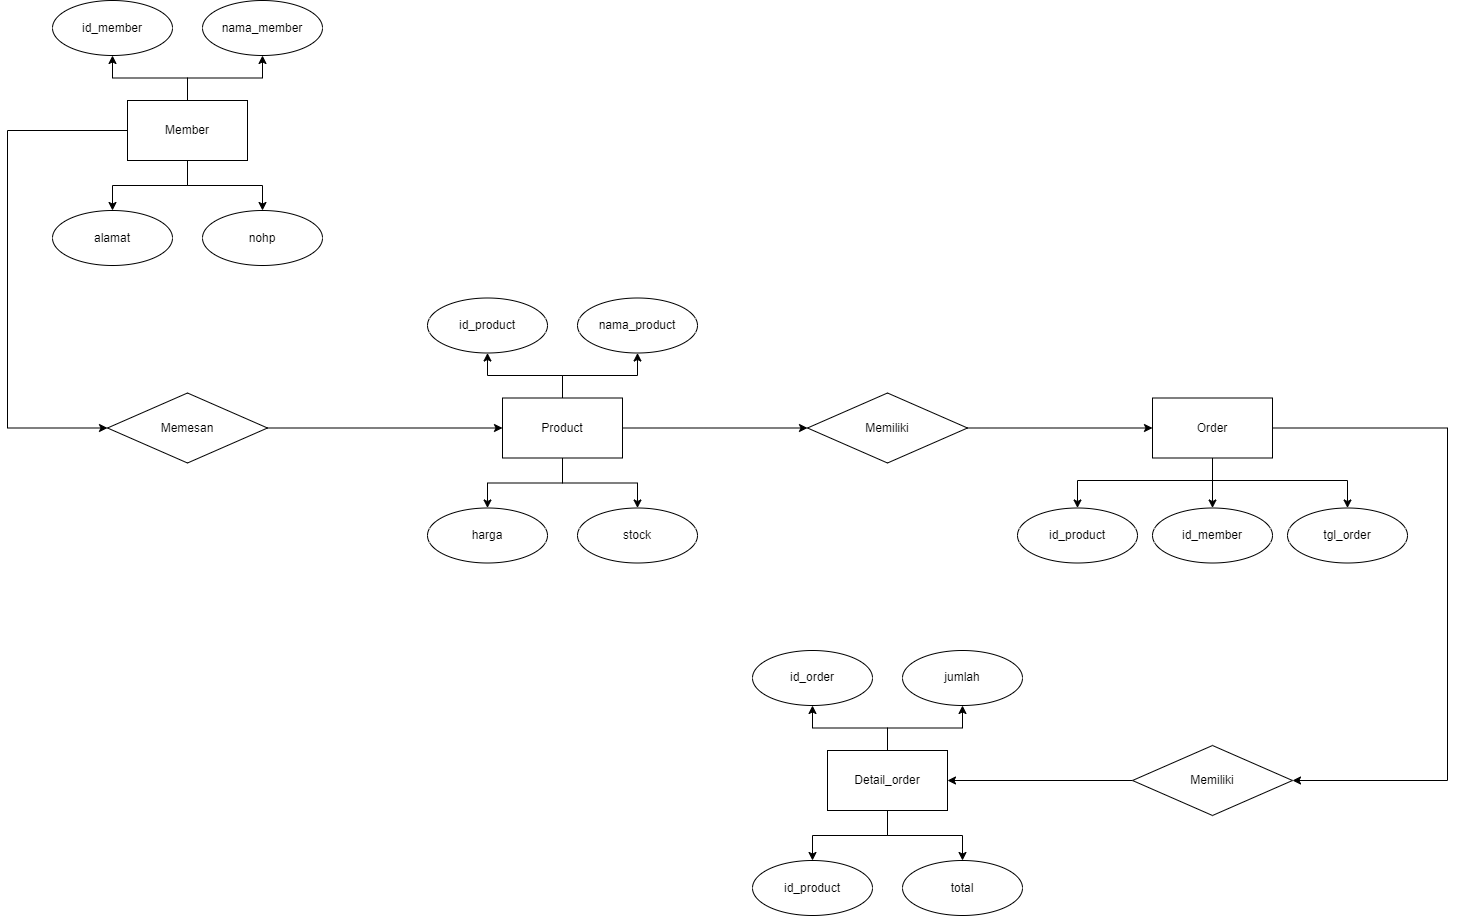

The diagram above was exported from draw.io. Its source (the exported page's mxGraphModel, read from the mxfile embedded in the PNG):
<mxGraphModel dx="1598" dy="771" grid="1" gridSize="10" guides="1" tooltips="1" connect="1" arrows="1" fold="1" page="1" pageScale="1" pageWidth="827" pageHeight="1169" math="0" shadow="0">
  <root>
    <mxCell id="0" />
    <mxCell id="1" parent="0" />
    <mxCell id="5w6yd0yJBIX6xzUs_lsR-11" style="edgeStyle=orthogonalEdgeStyle;rounded=0;orthogonalLoop=1;jettySize=auto;html=1;entryX=0.5;entryY=1;entryDx=0;entryDy=0;" edge="1" parent="1" source="5w6yd0yJBIX6xzUs_lsR-1" target="5w6yd0yJBIX6xzUs_lsR-3">
      <mxGeometry relative="1" as="geometry" />
    </mxCell>
    <mxCell id="5w6yd0yJBIX6xzUs_lsR-12" style="edgeStyle=orthogonalEdgeStyle;rounded=0;orthogonalLoop=1;jettySize=auto;html=1;entryX=0.5;entryY=1;entryDx=0;entryDy=0;" edge="1" parent="1" source="5w6yd0yJBIX6xzUs_lsR-1" target="5w6yd0yJBIX6xzUs_lsR-5">
      <mxGeometry relative="1" as="geometry" />
    </mxCell>
    <mxCell id="5w6yd0yJBIX6xzUs_lsR-13" style="edgeStyle=orthogonalEdgeStyle;rounded=0;orthogonalLoop=1;jettySize=auto;html=1;entryX=0.5;entryY=0;entryDx=0;entryDy=0;" edge="1" parent="1" source="5w6yd0yJBIX6xzUs_lsR-1" target="5w6yd0yJBIX6xzUs_lsR-7">
      <mxGeometry relative="1" as="geometry" />
    </mxCell>
    <mxCell id="5w6yd0yJBIX6xzUs_lsR-14" style="edgeStyle=orthogonalEdgeStyle;rounded=0;orthogonalLoop=1;jettySize=auto;html=1;entryX=0.5;entryY=0;entryDx=0;entryDy=0;" edge="1" parent="1" source="5w6yd0yJBIX6xzUs_lsR-1" target="5w6yd0yJBIX6xzUs_lsR-9">
      <mxGeometry relative="1" as="geometry" />
    </mxCell>
    <mxCell id="5w6yd0yJBIX6xzUs_lsR-54" style="edgeStyle=orthogonalEdgeStyle;rounded=0;orthogonalLoop=1;jettySize=auto;html=1;entryX=0;entryY=0.5;entryDx=0;entryDy=0;" edge="1" parent="1" source="5w6yd0yJBIX6xzUs_lsR-1" target="5w6yd0yJBIX6xzUs_lsR-29">
      <mxGeometry relative="1" as="geometry">
        <Array as="points">
          <mxPoint x="80" y="200" />
          <mxPoint x="80" y="498" />
        </Array>
      </mxGeometry>
    </mxCell>
    <mxCell id="5w6yd0yJBIX6xzUs_lsR-1" value="" style="rounded=0;whiteSpace=wrap;html=1;" vertex="1" parent="1">
      <mxGeometry x="200" y="170" width="120" height="60" as="geometry" />
    </mxCell>
    <mxCell id="5w6yd0yJBIX6xzUs_lsR-2" value="Member" style="text;html=1;strokeColor=none;fillColor=none;align=center;verticalAlign=middle;whiteSpace=wrap;rounded=0;" vertex="1" parent="1">
      <mxGeometry x="230" y="185" width="60" height="30" as="geometry" />
    </mxCell>
    <mxCell id="5w6yd0yJBIX6xzUs_lsR-3" value="" style="ellipse;whiteSpace=wrap;html=1;" vertex="1" parent="1">
      <mxGeometry x="125" y="70" width="120" height="55" as="geometry" />
    </mxCell>
    <mxCell id="5w6yd0yJBIX6xzUs_lsR-4" value="id_member" style="text;html=1;strokeColor=none;fillColor=none;align=center;verticalAlign=middle;whiteSpace=wrap;rounded=0;" vertex="1" parent="1">
      <mxGeometry x="155" y="82.5" width="60" height="30" as="geometry" />
    </mxCell>
    <mxCell id="5w6yd0yJBIX6xzUs_lsR-5" value="" style="ellipse;whiteSpace=wrap;html=1;" vertex="1" parent="1">
      <mxGeometry x="275" y="70" width="120" height="55" as="geometry" />
    </mxCell>
    <mxCell id="5w6yd0yJBIX6xzUs_lsR-6" value="nama_member" style="text;html=1;strokeColor=none;fillColor=none;align=center;verticalAlign=middle;whiteSpace=wrap;rounded=0;" vertex="1" parent="1">
      <mxGeometry x="305" y="82.5" width="60" height="30" as="geometry" />
    </mxCell>
    <mxCell id="5w6yd0yJBIX6xzUs_lsR-7" value="" style="ellipse;whiteSpace=wrap;html=1;" vertex="1" parent="1">
      <mxGeometry x="125" y="280" width="120" height="55" as="geometry" />
    </mxCell>
    <mxCell id="5w6yd0yJBIX6xzUs_lsR-8" value="alamat" style="text;html=1;strokeColor=none;fillColor=none;align=center;verticalAlign=middle;whiteSpace=wrap;rounded=0;" vertex="1" parent="1">
      <mxGeometry x="155" y="292.5" width="60" height="30" as="geometry" />
    </mxCell>
    <mxCell id="5w6yd0yJBIX6xzUs_lsR-9" value="" style="ellipse;whiteSpace=wrap;html=1;" vertex="1" parent="1">
      <mxGeometry x="275" y="280" width="120" height="55" as="geometry" />
    </mxCell>
    <mxCell id="5w6yd0yJBIX6xzUs_lsR-10" value="nohp" style="text;html=1;strokeColor=none;fillColor=none;align=center;verticalAlign=middle;whiteSpace=wrap;rounded=0;" vertex="1" parent="1">
      <mxGeometry x="305" y="292.5" width="60" height="30" as="geometry" />
    </mxCell>
    <mxCell id="5w6yd0yJBIX6xzUs_lsR-49" style="edgeStyle=orthogonalEdgeStyle;rounded=0;orthogonalLoop=1;jettySize=auto;html=1;entryX=0;entryY=0.5;entryDx=0;entryDy=0;" edge="1" parent="1" source="5w6yd0yJBIX6xzUs_lsR-29" target="5w6yd0yJBIX6xzUs_lsR-36">
      <mxGeometry relative="1" as="geometry" />
    </mxCell>
    <mxCell id="5w6yd0yJBIX6xzUs_lsR-29" value="" style="rhombus;whiteSpace=wrap;html=1;" vertex="1" parent="1">
      <mxGeometry x="180" y="462.5" width="160" height="70" as="geometry" />
    </mxCell>
    <mxCell id="5w6yd0yJBIX6xzUs_lsR-30" value="Memesan" style="text;html=1;strokeColor=none;fillColor=none;align=center;verticalAlign=middle;whiteSpace=wrap;rounded=0;" vertex="1" parent="1">
      <mxGeometry x="230" y="482.5" width="60" height="30" as="geometry" />
    </mxCell>
    <mxCell id="5w6yd0yJBIX6xzUs_lsR-32" style="edgeStyle=orthogonalEdgeStyle;rounded=0;orthogonalLoop=1;jettySize=auto;html=1;entryX=0.5;entryY=1;entryDx=0;entryDy=0;" edge="1" parent="1" source="5w6yd0yJBIX6xzUs_lsR-36" target="5w6yd0yJBIX6xzUs_lsR-38">
      <mxGeometry relative="1" as="geometry" />
    </mxCell>
    <mxCell id="5w6yd0yJBIX6xzUs_lsR-33" style="edgeStyle=orthogonalEdgeStyle;rounded=0;orthogonalLoop=1;jettySize=auto;html=1;entryX=0.5;entryY=1;entryDx=0;entryDy=0;" edge="1" parent="1" source="5w6yd0yJBIX6xzUs_lsR-36" target="5w6yd0yJBIX6xzUs_lsR-40">
      <mxGeometry relative="1" as="geometry" />
    </mxCell>
    <mxCell id="5w6yd0yJBIX6xzUs_lsR-34" style="edgeStyle=orthogonalEdgeStyle;rounded=0;orthogonalLoop=1;jettySize=auto;html=1;entryX=0.5;entryY=0;entryDx=0;entryDy=0;" edge="1" parent="1" source="5w6yd0yJBIX6xzUs_lsR-36" target="5w6yd0yJBIX6xzUs_lsR-42">
      <mxGeometry relative="1" as="geometry" />
    </mxCell>
    <mxCell id="5w6yd0yJBIX6xzUs_lsR-35" style="edgeStyle=orthogonalEdgeStyle;rounded=0;orthogonalLoop=1;jettySize=auto;html=1;entryX=0.5;entryY=0;entryDx=0;entryDy=0;" edge="1" parent="1" source="5w6yd0yJBIX6xzUs_lsR-36" target="5w6yd0yJBIX6xzUs_lsR-44">
      <mxGeometry relative="1" as="geometry" />
    </mxCell>
    <mxCell id="5w6yd0yJBIX6xzUs_lsR-52" style="edgeStyle=orthogonalEdgeStyle;rounded=0;orthogonalLoop=1;jettySize=auto;html=1;entryX=0;entryY=0.5;entryDx=0;entryDy=0;" edge="1" parent="1" source="5w6yd0yJBIX6xzUs_lsR-36" target="5w6yd0yJBIX6xzUs_lsR-50">
      <mxGeometry relative="1" as="geometry" />
    </mxCell>
    <mxCell id="5w6yd0yJBIX6xzUs_lsR-36" value="" style="rounded=0;whiteSpace=wrap;html=1;" vertex="1" parent="1">
      <mxGeometry x="575" y="467.5" width="120" height="60" as="geometry" />
    </mxCell>
    <mxCell id="5w6yd0yJBIX6xzUs_lsR-37" value="Product" style="text;html=1;strokeColor=none;fillColor=none;align=center;verticalAlign=middle;whiteSpace=wrap;rounded=0;" vertex="1" parent="1">
      <mxGeometry x="605" y="482.5" width="60" height="30" as="geometry" />
    </mxCell>
    <mxCell id="5w6yd0yJBIX6xzUs_lsR-38" value="" style="ellipse;whiteSpace=wrap;html=1;" vertex="1" parent="1">
      <mxGeometry x="500" y="367.5" width="120" height="55" as="geometry" />
    </mxCell>
    <mxCell id="5w6yd0yJBIX6xzUs_lsR-39" value="id_product" style="text;html=1;strokeColor=none;fillColor=none;align=center;verticalAlign=middle;whiteSpace=wrap;rounded=0;" vertex="1" parent="1">
      <mxGeometry x="530" y="380" width="60" height="30" as="geometry" />
    </mxCell>
    <mxCell id="5w6yd0yJBIX6xzUs_lsR-40" value="" style="ellipse;whiteSpace=wrap;html=1;" vertex="1" parent="1">
      <mxGeometry x="650" y="367.5" width="120" height="55" as="geometry" />
    </mxCell>
    <mxCell id="5w6yd0yJBIX6xzUs_lsR-41" value="nama_product" style="text;html=1;strokeColor=none;fillColor=none;align=center;verticalAlign=middle;whiteSpace=wrap;rounded=0;" vertex="1" parent="1">
      <mxGeometry x="680" y="380" width="60" height="30" as="geometry" />
    </mxCell>
    <mxCell id="5w6yd0yJBIX6xzUs_lsR-42" value="" style="ellipse;whiteSpace=wrap;html=1;" vertex="1" parent="1">
      <mxGeometry x="500" y="577.5" width="120" height="55" as="geometry" />
    </mxCell>
    <mxCell id="5w6yd0yJBIX6xzUs_lsR-43" value="harga" style="text;html=1;strokeColor=none;fillColor=none;align=center;verticalAlign=middle;whiteSpace=wrap;rounded=0;" vertex="1" parent="1">
      <mxGeometry x="530" y="590" width="60" height="30" as="geometry" />
    </mxCell>
    <mxCell id="5w6yd0yJBIX6xzUs_lsR-44" value="" style="ellipse;whiteSpace=wrap;html=1;" vertex="1" parent="1">
      <mxGeometry x="650" y="577.5" width="120" height="55" as="geometry" />
    </mxCell>
    <mxCell id="5w6yd0yJBIX6xzUs_lsR-45" value="stock" style="text;html=1;strokeColor=none;fillColor=none;align=center;verticalAlign=middle;whiteSpace=wrap;rounded=0;" vertex="1" parent="1">
      <mxGeometry x="680" y="590" width="60" height="30" as="geometry" />
    </mxCell>
    <mxCell id="5w6yd0yJBIX6xzUs_lsR-69" style="edgeStyle=orthogonalEdgeStyle;rounded=0;orthogonalLoop=1;jettySize=auto;html=1;entryX=0;entryY=0.5;entryDx=0;entryDy=0;" edge="1" parent="1" source="5w6yd0yJBIX6xzUs_lsR-50" target="5w6yd0yJBIX6xzUs_lsR-59">
      <mxGeometry relative="1" as="geometry" />
    </mxCell>
    <mxCell id="5w6yd0yJBIX6xzUs_lsR-50" value="" style="rhombus;whiteSpace=wrap;html=1;" vertex="1" parent="1">
      <mxGeometry x="880" y="462.5" width="160" height="70" as="geometry" />
    </mxCell>
    <mxCell id="5w6yd0yJBIX6xzUs_lsR-51" value="Memiliki" style="text;html=1;strokeColor=none;fillColor=none;align=center;verticalAlign=middle;whiteSpace=wrap;rounded=0;" vertex="1" parent="1">
      <mxGeometry x="930" y="482.5" width="60" height="30" as="geometry" />
    </mxCell>
    <mxCell id="5w6yd0yJBIX6xzUs_lsR-57" style="edgeStyle=orthogonalEdgeStyle;rounded=0;orthogonalLoop=1;jettySize=auto;html=1;entryX=0.5;entryY=0;entryDx=0;entryDy=0;" edge="1" parent="1" source="5w6yd0yJBIX6xzUs_lsR-59" target="5w6yd0yJBIX6xzUs_lsR-65">
      <mxGeometry relative="1" as="geometry" />
    </mxCell>
    <mxCell id="5w6yd0yJBIX6xzUs_lsR-74" style="edgeStyle=orthogonalEdgeStyle;rounded=0;orthogonalLoop=1;jettySize=auto;html=1;entryX=0.5;entryY=0;entryDx=0;entryDy=0;" edge="1" parent="1" source="5w6yd0yJBIX6xzUs_lsR-59" target="5w6yd0yJBIX6xzUs_lsR-61">
      <mxGeometry relative="1" as="geometry">
        <Array as="points">
          <mxPoint x="1285" y="550" />
          <mxPoint x="1150" y="550" />
        </Array>
      </mxGeometry>
    </mxCell>
    <mxCell id="5w6yd0yJBIX6xzUs_lsR-75" style="edgeStyle=orthogonalEdgeStyle;rounded=0;orthogonalLoop=1;jettySize=auto;html=1;entryX=0.5;entryY=0;entryDx=0;entryDy=0;" edge="1" parent="1" source="5w6yd0yJBIX6xzUs_lsR-59" target="5w6yd0yJBIX6xzUs_lsR-63">
      <mxGeometry relative="1" as="geometry">
        <Array as="points">
          <mxPoint x="1285" y="550" />
          <mxPoint x="1420" y="550" />
        </Array>
      </mxGeometry>
    </mxCell>
    <mxCell id="5w6yd0yJBIX6xzUs_lsR-92" style="edgeStyle=orthogonalEdgeStyle;rounded=0;orthogonalLoop=1;jettySize=auto;html=1;entryX=1;entryY=0.5;entryDx=0;entryDy=0;" edge="1" parent="1" source="5w6yd0yJBIX6xzUs_lsR-59" target="5w6yd0yJBIX6xzUs_lsR-76">
      <mxGeometry relative="1" as="geometry">
        <Array as="points">
          <mxPoint x="1520" y="497" />
          <mxPoint x="1520" y="850" />
        </Array>
      </mxGeometry>
    </mxCell>
    <mxCell id="5w6yd0yJBIX6xzUs_lsR-59" value="" style="rounded=0;whiteSpace=wrap;html=1;" vertex="1" parent="1">
      <mxGeometry x="1225" y="467.5" width="120" height="60" as="geometry" />
    </mxCell>
    <mxCell id="5w6yd0yJBIX6xzUs_lsR-60" value="Order" style="text;html=1;strokeColor=none;fillColor=none;align=center;verticalAlign=middle;whiteSpace=wrap;rounded=0;" vertex="1" parent="1">
      <mxGeometry x="1255" y="482.5" width="60" height="30" as="geometry" />
    </mxCell>
    <mxCell id="5w6yd0yJBIX6xzUs_lsR-61" value="" style="ellipse;whiteSpace=wrap;html=1;" vertex="1" parent="1">
      <mxGeometry x="1090" y="577.5" width="120" height="55" as="geometry" />
    </mxCell>
    <mxCell id="5w6yd0yJBIX6xzUs_lsR-62" value="id_product" style="text;html=1;strokeColor=none;fillColor=none;align=center;verticalAlign=middle;whiteSpace=wrap;rounded=0;" vertex="1" parent="1">
      <mxGeometry x="1120" y="590" width="60" height="30" as="geometry" />
    </mxCell>
    <mxCell id="5w6yd0yJBIX6xzUs_lsR-63" value="" style="ellipse;whiteSpace=wrap;html=1;" vertex="1" parent="1">
      <mxGeometry x="1360" y="577.5" width="120" height="55" as="geometry" />
    </mxCell>
    <mxCell id="5w6yd0yJBIX6xzUs_lsR-64" value="tgl_order" style="text;html=1;strokeColor=none;fillColor=none;align=center;verticalAlign=middle;whiteSpace=wrap;rounded=0;" vertex="1" parent="1">
      <mxGeometry x="1390" y="590" width="60" height="30" as="geometry" />
    </mxCell>
    <mxCell id="5w6yd0yJBIX6xzUs_lsR-65" value="" style="ellipse;whiteSpace=wrap;html=1;" vertex="1" parent="1">
      <mxGeometry x="1225" y="577.5" width="120" height="55" as="geometry" />
    </mxCell>
    <mxCell id="5w6yd0yJBIX6xzUs_lsR-66" value="id_member" style="text;html=1;strokeColor=none;fillColor=none;align=center;verticalAlign=middle;whiteSpace=wrap;rounded=0;" vertex="1" parent="1">
      <mxGeometry x="1255" y="590" width="60" height="30" as="geometry" />
    </mxCell>
    <mxCell id="5w6yd0yJBIX6xzUs_lsR-93" style="edgeStyle=orthogonalEdgeStyle;rounded=0;orthogonalLoop=1;jettySize=auto;html=1;entryX=1;entryY=0.5;entryDx=0;entryDy=0;" edge="1" parent="1" source="5w6yd0yJBIX6xzUs_lsR-76" target="5w6yd0yJBIX6xzUs_lsR-82">
      <mxGeometry relative="1" as="geometry" />
    </mxCell>
    <mxCell id="5w6yd0yJBIX6xzUs_lsR-76" value="" style="rhombus;whiteSpace=wrap;html=1;" vertex="1" parent="1">
      <mxGeometry x="1205" y="815" width="160" height="70" as="geometry" />
    </mxCell>
    <mxCell id="5w6yd0yJBIX6xzUs_lsR-77" value="Memiliki" style="text;html=1;strokeColor=none;fillColor=none;align=center;verticalAlign=middle;whiteSpace=wrap;rounded=0;" vertex="1" parent="1">
      <mxGeometry x="1255" y="835" width="60" height="30" as="geometry" />
    </mxCell>
    <mxCell id="5w6yd0yJBIX6xzUs_lsR-78" style="edgeStyle=orthogonalEdgeStyle;rounded=0;orthogonalLoop=1;jettySize=auto;html=1;entryX=0.5;entryY=1;entryDx=0;entryDy=0;" edge="1" parent="1" source="5w6yd0yJBIX6xzUs_lsR-82" target="5w6yd0yJBIX6xzUs_lsR-84">
      <mxGeometry relative="1" as="geometry" />
    </mxCell>
    <mxCell id="5w6yd0yJBIX6xzUs_lsR-79" style="edgeStyle=orthogonalEdgeStyle;rounded=0;orthogonalLoop=1;jettySize=auto;html=1;entryX=0.5;entryY=1;entryDx=0;entryDy=0;" edge="1" parent="1" source="5w6yd0yJBIX6xzUs_lsR-82" target="5w6yd0yJBIX6xzUs_lsR-86">
      <mxGeometry relative="1" as="geometry" />
    </mxCell>
    <mxCell id="5w6yd0yJBIX6xzUs_lsR-103" style="edgeStyle=orthogonalEdgeStyle;rounded=0;orthogonalLoop=1;jettySize=auto;html=1;entryX=0.5;entryY=0;entryDx=0;entryDy=0;" edge="1" parent="1" source="5w6yd0yJBIX6xzUs_lsR-82" target="5w6yd0yJBIX6xzUs_lsR-96">
      <mxGeometry relative="1" as="geometry" />
    </mxCell>
    <mxCell id="5w6yd0yJBIX6xzUs_lsR-104" style="edgeStyle=orthogonalEdgeStyle;rounded=0;orthogonalLoop=1;jettySize=auto;html=1;entryX=0.5;entryY=0;entryDx=0;entryDy=0;" edge="1" parent="1" source="5w6yd0yJBIX6xzUs_lsR-82" target="5w6yd0yJBIX6xzUs_lsR-94">
      <mxGeometry relative="1" as="geometry" />
    </mxCell>
    <mxCell id="5w6yd0yJBIX6xzUs_lsR-82" value="" style="rounded=0;whiteSpace=wrap;html=1;" vertex="1" parent="1">
      <mxGeometry x="900" y="820" width="120" height="60" as="geometry" />
    </mxCell>
    <mxCell id="5w6yd0yJBIX6xzUs_lsR-83" value="Detail_order" style="text;html=1;strokeColor=none;fillColor=none;align=center;verticalAlign=middle;whiteSpace=wrap;rounded=0;" vertex="1" parent="1">
      <mxGeometry x="930" y="835" width="60" height="30" as="geometry" />
    </mxCell>
    <mxCell id="5w6yd0yJBIX6xzUs_lsR-84" value="" style="ellipse;whiteSpace=wrap;html=1;" vertex="1" parent="1">
      <mxGeometry x="825" y="720" width="120" height="55" as="geometry" />
    </mxCell>
    <mxCell id="5w6yd0yJBIX6xzUs_lsR-85" value="id_order" style="text;html=1;strokeColor=none;fillColor=none;align=center;verticalAlign=middle;whiteSpace=wrap;rounded=0;" vertex="1" parent="1">
      <mxGeometry x="855" y="732.5" width="60" height="30" as="geometry" />
    </mxCell>
    <mxCell id="5w6yd0yJBIX6xzUs_lsR-86" value="" style="ellipse;whiteSpace=wrap;html=1;" vertex="1" parent="1">
      <mxGeometry x="975" y="720" width="120" height="55" as="geometry" />
    </mxCell>
    <mxCell id="5w6yd0yJBIX6xzUs_lsR-87" value="jumlah" style="text;html=1;strokeColor=none;fillColor=none;align=center;verticalAlign=middle;whiteSpace=wrap;rounded=0;" vertex="1" parent="1">
      <mxGeometry x="1005" y="732.5" width="60" height="30" as="geometry" />
    </mxCell>
    <mxCell id="5w6yd0yJBIX6xzUs_lsR-94" value="" style="ellipse;whiteSpace=wrap;html=1;" vertex="1" parent="1">
      <mxGeometry x="825" y="930" width="120" height="55" as="geometry" />
    </mxCell>
    <mxCell id="5w6yd0yJBIX6xzUs_lsR-95" value="id_product" style="text;html=1;strokeColor=none;fillColor=none;align=center;verticalAlign=middle;whiteSpace=wrap;rounded=0;" vertex="1" parent="1">
      <mxGeometry x="855" y="942.5" width="60" height="30" as="geometry" />
    </mxCell>
    <mxCell id="5w6yd0yJBIX6xzUs_lsR-96" value="" style="ellipse;whiteSpace=wrap;html=1;" vertex="1" parent="1">
      <mxGeometry x="975" y="930" width="120" height="55" as="geometry" />
    </mxCell>
    <mxCell id="5w6yd0yJBIX6xzUs_lsR-97" value="total" style="text;html=1;strokeColor=none;fillColor=none;align=center;verticalAlign=middle;whiteSpace=wrap;rounded=0;" vertex="1" parent="1">
      <mxGeometry x="1005" y="942.5" width="60" height="30" as="geometry" />
    </mxCell>
  </root>
</mxGraphModel>